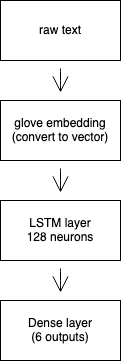

The diagram above was exported from draw.io. Its source (the exported page's mxGraphModel, read from the mxfile embedded in the PNG):
<mxGraphModel dx="1298" dy="807" grid="1" gridSize="10" guides="1" tooltips="1" connect="1" arrows="1" fold="1" page="1" pageScale="1" pageWidth="850" pageHeight="1100" math="0" shadow="0">
  <root>
    <mxCell id="0" />
    <mxCell id="1" parent="0" />
    <mxCell id="I-6VjbL4YY2R7yG67OAe-5" value="" style="edgeStyle=none;curved=1;rounded=0;orthogonalLoop=1;jettySize=auto;html=1;endArrow=open;startSize=14;endSize=14;sourcePerimeterSpacing=8;targetPerimeterSpacing=8;" edge="1" parent="1" source="I-6VjbL4YY2R7yG67OAe-1" target="I-6VjbL4YY2R7yG67OAe-4">
      <mxGeometry relative="1" as="geometry" />
    </mxCell>
    <mxCell id="I-6VjbL4YY2R7yG67OAe-1" value="&lt;div&gt;glove embedding&lt;/div&gt;(convert to vector)" style="rounded=0;whiteSpace=wrap;html=1;hachureGap=4;pointerEvents=0;" vertex="1" parent="1">
      <mxGeometry x="90" y="220" width="120" height="60" as="geometry" />
    </mxCell>
    <mxCell id="I-6VjbL4YY2R7yG67OAe-3" style="edgeStyle=none;curved=1;rounded=0;orthogonalLoop=1;jettySize=auto;html=1;endArrow=open;startSize=14;endSize=14;sourcePerimeterSpacing=8;targetPerimeterSpacing=8;" edge="1" parent="1" source="I-6VjbL4YY2R7yG67OAe-2" target="I-6VjbL4YY2R7yG67OAe-1">
      <mxGeometry relative="1" as="geometry" />
    </mxCell>
    <mxCell id="I-6VjbL4YY2R7yG67OAe-2" value="raw text" style="rounded=0;whiteSpace=wrap;html=1;hachureGap=4;pointerEvents=0;" vertex="1" parent="1">
      <mxGeometry x="90" y="120" width="120" height="60" as="geometry" />
    </mxCell>
    <mxCell id="I-6VjbL4YY2R7yG67OAe-7" value="" style="edgeStyle=none;curved=1;rounded=0;orthogonalLoop=1;jettySize=auto;html=1;endArrow=open;startSize=14;endSize=14;sourcePerimeterSpacing=8;targetPerimeterSpacing=8;" edge="1" parent="1" source="I-6VjbL4YY2R7yG67OAe-4" target="I-6VjbL4YY2R7yG67OAe-6">
      <mxGeometry relative="1" as="geometry" />
    </mxCell>
    <mxCell id="I-6VjbL4YY2R7yG67OAe-4" value="&lt;div&gt;LSTM layer &lt;br&gt;&lt;/div&gt;&lt;div&gt;128 neurons&lt;br&gt;&lt;/div&gt;" style="rounded=0;whiteSpace=wrap;html=1;hachureGap=4;" vertex="1" parent="1">
      <mxGeometry x="90" y="320" width="120" height="60" as="geometry" />
    </mxCell>
    <mxCell id="I-6VjbL4YY2R7yG67OAe-6" value="&lt;div&gt;Dense layer&lt;/div&gt;&lt;div&gt;(6 outputs)&lt;br&gt;&lt;/div&gt;" style="whiteSpace=wrap;html=1;rounded=0;hachureGap=4;" vertex="1" parent="1">
      <mxGeometry x="90" y="420" width="120" height="60" as="geometry" />
    </mxCell>
  </root>
</mxGraphModel>